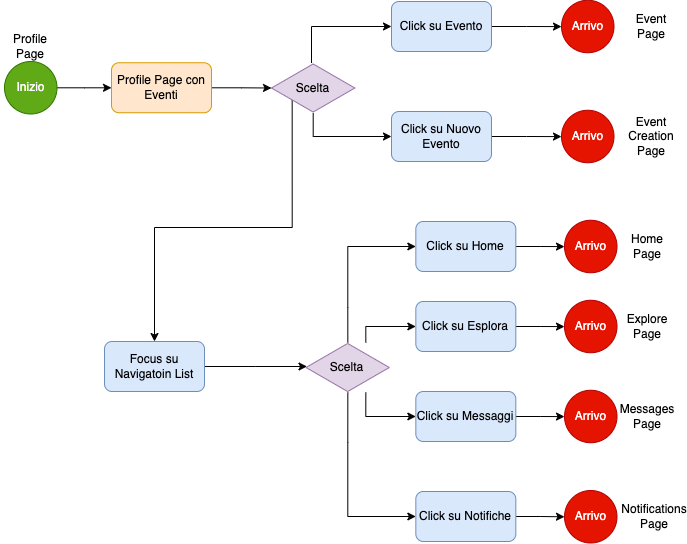

The diagram above was exported from draw.io. Its source (the exported page's mxGraphModel, read from the mxfile embedded in the PNG):
<mxGraphModel dx="1306" dy="835" grid="1" gridSize="10" guides="1" tooltips="1" connect="1" arrows="1" fold="1" page="1" pageScale="1" pageWidth="827" pageHeight="1169" math="0" shadow="0">
  <root>
    <mxCell id="0" />
    <mxCell id="1" parent="0" />
    <mxCell id="NThsRN9L7JQswXN-zoEZ-2" value="" style="edgeStyle=orthogonalEdgeStyle;rounded=0;orthogonalLoop=1;jettySize=auto;html=1;" parent="1" source="FPxcecZ79QZJh2GIcnMN-1" target="NThsRN9L7JQswXN-zoEZ-1" edge="1">
      <mxGeometry relative="1" as="geometry" />
    </mxCell>
    <mxCell id="FPxcecZ79QZJh2GIcnMN-1" value="Inizio&lt;span style=&quot;white-space: pre;&quot;&gt;&#09;&lt;/span&gt;" style="ellipse;whiteSpace=wrap;html=1;aspect=fixed;fillColor=#60a917;strokeColor=#2D7600;fontColor=#ffffff;" parent="1" vertex="1">
      <mxGeometry x="53" y="170" width="52.5" height="52.5" as="geometry" />
    </mxCell>
    <mxCell id="FPxcecZ79QZJh2GIcnMN-2" value="Profile Page" style="text;html=1;strokeColor=none;fillColor=none;align=center;verticalAlign=middle;whiteSpace=wrap;rounded=0;" parent="1" vertex="1">
      <mxGeometry x="49" y="140" width="60" height="30" as="geometry" />
    </mxCell>
    <mxCell id="NThsRN9L7JQswXN-zoEZ-4" value="" style="edgeStyle=orthogonalEdgeStyle;rounded=0;orthogonalLoop=1;jettySize=auto;html=1;" parent="1" source="NThsRN9L7JQswXN-zoEZ-1" target="NThsRN9L7JQswXN-zoEZ-3" edge="1">
      <mxGeometry relative="1" as="geometry" />
    </mxCell>
    <mxCell id="NThsRN9L7JQswXN-zoEZ-1" value="Profile Page con Eventi" style="rounded=1;whiteSpace=wrap;html=1;fillColor=#ffe6cc;strokeColor=#d79b00;" parent="1" vertex="1">
      <mxGeometry x="160" y="171.25" width="100" height="50" as="geometry" />
    </mxCell>
    <mxCell id="NThsRN9L7JQswXN-zoEZ-7" style="edgeStyle=orthogonalEdgeStyle;rounded=0;orthogonalLoop=1;jettySize=auto;html=1;entryX=0;entryY=0.5;entryDx=0;entryDy=0;" parent="1" source="NThsRN9L7JQswXN-zoEZ-3" target="NThsRN9L7JQswXN-zoEZ-5" edge="1">
      <mxGeometry relative="1" as="geometry">
        <Array as="points">
          <mxPoint x="360" y="135" />
        </Array>
      </mxGeometry>
    </mxCell>
    <mxCell id="NThsRN9L7JQswXN-zoEZ-8" style="edgeStyle=orthogonalEdgeStyle;rounded=0;orthogonalLoop=1;jettySize=auto;html=1;entryX=0;entryY=0.5;entryDx=0;entryDy=0;" parent="1" source="NThsRN9L7JQswXN-zoEZ-3" target="NThsRN9L7JQswXN-zoEZ-6" edge="1">
      <mxGeometry relative="1" as="geometry">
        <Array as="points">
          <mxPoint x="362" y="245" />
        </Array>
      </mxGeometry>
    </mxCell>
    <mxCell id="NThsRN9L7JQswXN-zoEZ-37" style="edgeStyle=orthogonalEdgeStyle;rounded=0;orthogonalLoop=1;jettySize=auto;html=1;entryX=0.5;entryY=0;entryDx=0;entryDy=0;exitX=0.248;exitY=0.73;exitDx=0;exitDy=0;exitPerimeter=0;" parent="1" source="NThsRN9L7JQswXN-zoEZ-3" target="NThsRN9L7JQswXN-zoEZ-16" edge="1">
      <mxGeometry relative="1" as="geometry">
        <Array as="points">
          <mxPoint x="341" y="336" />
          <mxPoint x="203" y="336" />
        </Array>
      </mxGeometry>
    </mxCell>
    <mxCell id="NThsRN9L7JQswXN-zoEZ-3" value="Scelta" style="html=1;whiteSpace=wrap;aspect=fixed;shape=isoRectangle;fillColor=#e1d5e7;strokeColor=#9673a6;" parent="1" vertex="1">
      <mxGeometry x="320" y="171.5" width="83.33" height="50" as="geometry" />
    </mxCell>
    <mxCell id="NThsRN9L7JQswXN-zoEZ-10" value="" style="edgeStyle=orthogonalEdgeStyle;rounded=0;orthogonalLoop=1;jettySize=auto;html=1;" parent="1" source="NThsRN9L7JQswXN-zoEZ-5" target="NThsRN9L7JQswXN-zoEZ-9" edge="1">
      <mxGeometry relative="1" as="geometry" />
    </mxCell>
    <mxCell id="NThsRN9L7JQswXN-zoEZ-5" value="Click su Evento" style="rounded=1;whiteSpace=wrap;html=1;fillColor=#dae8fc;strokeColor=#6c8ebf;" parent="1" vertex="1">
      <mxGeometry x="440" y="110" width="100" height="50" as="geometry" />
    </mxCell>
    <mxCell id="NThsRN9L7JQswXN-zoEZ-12" value="" style="edgeStyle=orthogonalEdgeStyle;rounded=0;orthogonalLoop=1;jettySize=auto;html=1;" parent="1" source="NThsRN9L7JQswXN-zoEZ-6" target="NThsRN9L7JQswXN-zoEZ-11" edge="1">
      <mxGeometry relative="1" as="geometry" />
    </mxCell>
    <mxCell id="NThsRN9L7JQswXN-zoEZ-6" value="Click su Nuovo Evento" style="rounded=1;whiteSpace=wrap;html=1;fillColor=#dae8fc;strokeColor=#6c8ebf;" parent="1" vertex="1">
      <mxGeometry x="440" y="220" width="100" height="50" as="geometry" />
    </mxCell>
    <mxCell id="NThsRN9L7JQswXN-zoEZ-9" value="Arrivo" style="ellipse;whiteSpace=wrap;html=1;aspect=fixed;fillColor=#e51400;strokeColor=#B20000;fontColor=#ffffff;" parent="1" vertex="1">
      <mxGeometry x="610" y="108.75" width="52.5" height="52.5" as="geometry" />
    </mxCell>
    <mxCell id="NThsRN9L7JQswXN-zoEZ-11" value="Arrivo" style="ellipse;whiteSpace=wrap;html=1;aspect=fixed;fillColor=#e51400;strokeColor=#B20000;fontColor=#ffffff;" parent="1" vertex="1">
      <mxGeometry x="610" y="218.75" width="52.5" height="52.5" as="geometry" />
    </mxCell>
    <mxCell id="NThsRN9L7JQswXN-zoEZ-13" value="Event Page" style="text;html=1;strokeColor=none;fillColor=none;align=center;verticalAlign=middle;whiteSpace=wrap;rounded=0;" parent="1" vertex="1">
      <mxGeometry x="670" y="120" width="60" height="30" as="geometry" />
    </mxCell>
    <mxCell id="NThsRN9L7JQswXN-zoEZ-14" value="Event Creation Page" style="text;html=1;strokeColor=none;fillColor=none;align=center;verticalAlign=middle;whiteSpace=wrap;rounded=0;" parent="1" vertex="1">
      <mxGeometry x="670" y="230" width="60" height="30" as="geometry" />
    </mxCell>
    <mxCell id="NThsRN9L7JQswXN-zoEZ-15" value="" style="edgeStyle=orthogonalEdgeStyle;rounded=0;orthogonalLoop=1;jettySize=auto;html=1;" parent="1" source="NThsRN9L7JQswXN-zoEZ-16" edge="1">
      <mxGeometry relative="1" as="geometry">
        <mxPoint x="355.5" y="475" as="targetPoint" />
      </mxGeometry>
    </mxCell>
    <mxCell id="NThsRN9L7JQswXN-zoEZ-16" value="Focus su Navigatoin List" style="rounded=1;whiteSpace=wrap;html=1;fillColor=#dae8fc;strokeColor=#6c8ebf;" parent="1" vertex="1">
      <mxGeometry x="153" y="450" width="100" height="50" as="geometry" />
    </mxCell>
    <mxCell id="NThsRN9L7JQswXN-zoEZ-17" style="edgeStyle=orthogonalEdgeStyle;rounded=0;orthogonalLoop=1;jettySize=auto;html=1;entryX=0;entryY=0.5;entryDx=0;entryDy=0;" parent="1" target="NThsRN9L7JQswXN-zoEZ-22" edge="1">
      <mxGeometry relative="1" as="geometry">
        <mxPoint x="396.33000000000004" y="451" as="sourcePoint" />
        <Array as="points">
          <mxPoint x="396.33000000000004" y="416" />
          <mxPoint x="396.33000000000004" y="355" />
        </Array>
      </mxGeometry>
    </mxCell>
    <mxCell id="NThsRN9L7JQswXN-zoEZ-18" style="edgeStyle=orthogonalEdgeStyle;rounded=0;orthogonalLoop=1;jettySize=auto;html=1;entryX=0;entryY=0.5;entryDx=0;entryDy=0;" parent="1" target="NThsRN9L7JQswXN-zoEZ-24" edge="1">
      <mxGeometry relative="1" as="geometry">
        <mxPoint x="414.33000000000004" y="451" as="sourcePoint" />
        <Array as="points">
          <mxPoint x="414.33000000000004" y="435" />
        </Array>
      </mxGeometry>
    </mxCell>
    <mxCell id="NThsRN9L7JQswXN-zoEZ-19" style="edgeStyle=orthogonalEdgeStyle;rounded=0;orthogonalLoop=1;jettySize=auto;html=1;entryX=0;entryY=0.5;entryDx=0;entryDy=0;" parent="1" target="NThsRN9L7JQswXN-zoEZ-26" edge="1">
      <mxGeometry relative="1" as="geometry">
        <mxPoint x="414.33000000000004" y="501" as="sourcePoint" />
        <Array as="points">
          <mxPoint x="414.33000000000004" y="525" />
        </Array>
      </mxGeometry>
    </mxCell>
    <mxCell id="NThsRN9L7JQswXN-zoEZ-20" style="edgeStyle=orthogonalEdgeStyle;rounded=0;orthogonalLoop=1;jettySize=auto;html=1;entryX=0;entryY=0.5;entryDx=0;entryDy=0;" parent="1" target="NThsRN9L7JQswXN-zoEZ-28" edge="1">
      <mxGeometry relative="1" as="geometry">
        <mxPoint x="396.33000000000004" y="501" as="sourcePoint" />
        <Array as="points">
          <mxPoint x="396.33000000000004" y="551" />
          <mxPoint x="396.33000000000004" y="551" />
          <mxPoint x="396.33000000000004" y="625" />
        </Array>
      </mxGeometry>
    </mxCell>
    <mxCell id="NThsRN9L7JQswXN-zoEZ-21" value="" style="edgeStyle=orthogonalEdgeStyle;rounded=0;orthogonalLoop=1;jettySize=auto;html=1;" parent="1" source="NThsRN9L7JQswXN-zoEZ-22" target="NThsRN9L7JQswXN-zoEZ-29" edge="1">
      <mxGeometry relative="1" as="geometry" />
    </mxCell>
    <mxCell id="NThsRN9L7JQswXN-zoEZ-22" value="Click su Home" style="rounded=1;whiteSpace=wrap;html=1;fillColor=#dae8fc;strokeColor=#6c8ebf;" parent="1" vertex="1">
      <mxGeometry x="464.33000000000004" y="330" width="100" height="50" as="geometry" />
    </mxCell>
    <mxCell id="NThsRN9L7JQswXN-zoEZ-23" value="" style="edgeStyle=orthogonalEdgeStyle;rounded=0;orthogonalLoop=1;jettySize=auto;html=1;" parent="1" source="NThsRN9L7JQswXN-zoEZ-24" target="NThsRN9L7JQswXN-zoEZ-30" edge="1">
      <mxGeometry relative="1" as="geometry" />
    </mxCell>
    <mxCell id="NThsRN9L7JQswXN-zoEZ-24" value="Click su Esplora" style="rounded=1;whiteSpace=wrap;html=1;fillColor=#dae8fc;strokeColor=#6c8ebf;" parent="1" vertex="1">
      <mxGeometry x="464.33000000000004" y="410" width="100" height="50" as="geometry" />
    </mxCell>
    <mxCell id="NThsRN9L7JQswXN-zoEZ-25" value="" style="edgeStyle=orthogonalEdgeStyle;rounded=0;orthogonalLoop=1;jettySize=auto;html=1;" parent="1" source="NThsRN9L7JQswXN-zoEZ-26" target="NThsRN9L7JQswXN-zoEZ-31" edge="1">
      <mxGeometry relative="1" as="geometry" />
    </mxCell>
    <mxCell id="NThsRN9L7JQswXN-zoEZ-26" value="Click su Messaggi" style="rounded=1;whiteSpace=wrap;html=1;fillColor=#dae8fc;strokeColor=#6c8ebf;" parent="1" vertex="1">
      <mxGeometry x="464.33000000000004" y="500" width="100" height="50" as="geometry" />
    </mxCell>
    <mxCell id="NThsRN9L7JQswXN-zoEZ-27" value="" style="edgeStyle=orthogonalEdgeStyle;rounded=0;orthogonalLoop=1;jettySize=auto;html=1;" parent="1" source="NThsRN9L7JQswXN-zoEZ-28" target="NThsRN9L7JQswXN-zoEZ-32" edge="1">
      <mxGeometry relative="1" as="geometry" />
    </mxCell>
    <mxCell id="NThsRN9L7JQswXN-zoEZ-28" value="Click su Notifiche" style="rounded=1;whiteSpace=wrap;html=1;fillColor=#dae8fc;strokeColor=#6c8ebf;" parent="1" vertex="1">
      <mxGeometry x="464.33000000000004" y="600" width="100" height="50" as="geometry" />
    </mxCell>
    <mxCell id="NThsRN9L7JQswXN-zoEZ-29" value="Arrivo" style="ellipse;whiteSpace=wrap;html=1;aspect=fixed;fillColor=#e51400;strokeColor=#B20000;fontColor=#ffffff;" parent="1" vertex="1">
      <mxGeometry x="613" y="328.75" width="52.5" height="52.5" as="geometry" />
    </mxCell>
    <mxCell id="NThsRN9L7JQswXN-zoEZ-30" value="Arrivo" style="ellipse;whiteSpace=wrap;html=1;aspect=fixed;fillColor=#e51400;strokeColor=#B20000;fontColor=#ffffff;" parent="1" vertex="1">
      <mxGeometry x="613" y="408.75" width="52.5" height="52.5" as="geometry" />
    </mxCell>
    <mxCell id="NThsRN9L7JQswXN-zoEZ-31" value="Arrivo" style="ellipse;whiteSpace=wrap;html=1;aspect=fixed;fillColor=#e51400;strokeColor=#B20000;fontColor=#ffffff;" parent="1" vertex="1">
      <mxGeometry x="613" y="498.75" width="52.5" height="52.5" as="geometry" />
    </mxCell>
    <mxCell id="NThsRN9L7JQswXN-zoEZ-32" value="Arrivo" style="ellipse;whiteSpace=wrap;html=1;aspect=fixed;fillColor=#e51400;strokeColor=#B20000;fontColor=#ffffff;" parent="1" vertex="1">
      <mxGeometry x="613" y="599" width="52.5" height="52.5" as="geometry" />
    </mxCell>
    <mxCell id="NThsRN9L7JQswXN-zoEZ-33" value="Home Page" style="text;html=1;strokeColor=none;fillColor=none;align=center;verticalAlign=middle;whiteSpace=wrap;rounded=0;" parent="1" vertex="1">
      <mxGeometry x="665.5" y="340" width="60" height="30" as="geometry" />
    </mxCell>
    <mxCell id="NThsRN9L7JQswXN-zoEZ-34" value="Explore Page" style="text;html=1;strokeColor=none;fillColor=none;align=center;verticalAlign=middle;whiteSpace=wrap;rounded=0;" parent="1" vertex="1">
      <mxGeometry x="665.5" y="420" width="60" height="30" as="geometry" />
    </mxCell>
    <mxCell id="NThsRN9L7JQswXN-zoEZ-35" value="Messages Page" style="text;html=1;strokeColor=none;fillColor=none;align=center;verticalAlign=middle;whiteSpace=wrap;rounded=0;" parent="1" vertex="1">
      <mxGeometry x="665.5" y="510" width="60" height="30" as="geometry" />
    </mxCell>
    <mxCell id="NThsRN9L7JQswXN-zoEZ-36" value="Notifications&lt;br&gt;Page" style="text;html=1;strokeColor=none;fillColor=none;align=center;verticalAlign=middle;whiteSpace=wrap;rounded=0;" parent="1" vertex="1">
      <mxGeometry x="673" y="610" width="60" height="30" as="geometry" />
    </mxCell>
    <mxCell id="NThsRN9L7JQswXN-zoEZ-38" value="Scelta" style="html=1;whiteSpace=wrap;aspect=fixed;shape=isoRectangle;fillColor=#e1d5e7;strokeColor=#9673a6;" parent="1" vertex="1">
      <mxGeometry x="354.5" y="451" width="83.33" height="50" as="geometry" />
    </mxCell>
  </root>
</mxGraphModel>